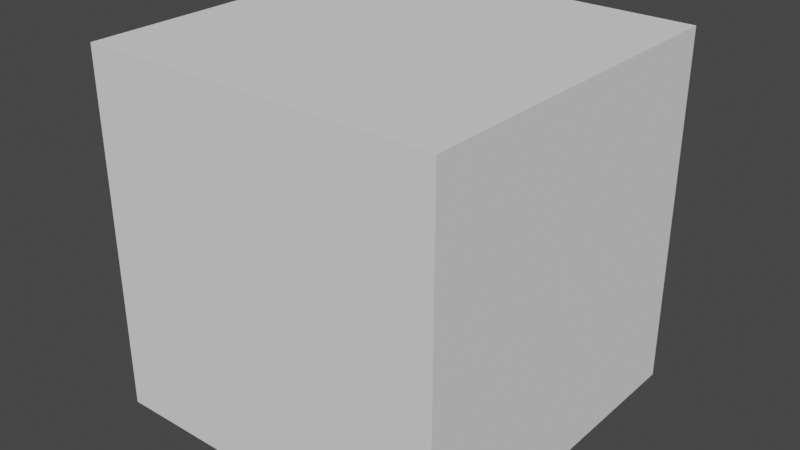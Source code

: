 # Source: BoxMenu.blend  (saved by Blender 3.0.42; exported with 4.5.12 LTS)
import bpy
from mathutils import Matrix  # noqa: F401  (used for matrix-valued properties, if any)

bpy.ops.wm.read_factory_settings(use_empty=True)
scene = bpy.context.scene
scene.name = 'Scene'

# ---- materials (node trees are filled in below, after node groups)
mat_paper = bpy.data.materials.new('Paper')

# ---- material node trees

# ---- world
world_world = bpy.data.worlds.new('World'); scene.world = world_world
world_world.use_nodes = True; world_world.node_tree.nodes.clear()
_N = world_world.node_tree.nodes; _L = world_world.node_tree.links
n0 = _N.new('ShaderNodeOutputWorld'); n0.name = 'World Output'; n0.location = (300, 300)
n1 = _N.new('ShaderNodeBackground'); n1.name = 'Background'; n1.location = (10, 300)
n1.inputs[0].default_value = (0.05088, 0.05088, 0.05088, 1.0)
_L.new(n1.outputs[0], n0.inputs[0])
n0.is_active_output = True
world_world.color = (0.05088, 0.05088, 0.05088)
world_world.use_sun_shadow = False
world_world.sun_shadow_jitter_overblur = 0.0

# ---- meshes
me_cube = bpy.data.meshes.new('Cube')
me_cube.from_pydata([(-3.0, -3.0, 0.0), (-3.0, -3.0, 6.0), (-3.0, 3.0, 0.0), (-3.0, 3.0, 6.0), (3.0, -3.0, 0.0), (3.0, -3.0, 6.0), (3.0, 3.0, 0.0), (3.0, 3.0, 6.0)], [], [(0, 2, 3, 1), (2, 6, 7, 3), (6, 4, 5, 7), (4, 0, 1, 5), (2, 0, 4, 6), (7, 5, 1, 3)])
_uv = me_cube.uv_layers.new(name='UVMap')
_uv.uv.foreach_set('vector', [-0.1667, 1.167, -1.5, 1.167, -1.5, 2.5, -0.1667, 2.5, 2.5, -1.5, 1.167, -1.5, 1.167, -0.1667, 2.5, -0.1667, 1.167, -0.1667, -0.1667, -0.1667, -0.1667, 1.167, 1.167, 1.167, 1.167, -1.5, -0.1667, -1.5, -0.1667, -0.1667, 1.167, -0.1667, -1.5, -1.5, -1.5, -0.1667, -0.1667, -0.1667, -0.1667, -1.5, -1.5, -0.1667, -1.5, 1.167, -0.1667, 1.167, -0.1667, -0.1667])
me_cube.materials.append(mat_paper)
me_cube.use_remesh_fix_poles = True
me_cube.use_remesh_preserve_attributes = False
me_cube.update()

# ---- objects
ob_cube = bpy.data.objects.new('Cube', me_cube)

# ---- transforms, parenting, visibility, modifiers, constraints
ob_cube.location = (0.0, 0.0, 0.0)

# ---- collection membership
scene.collection.objects.link(ob_cube)

# ---- scene / render settings (as saved in the file)
scene.frame_start = 0; scene.frame_end = 60; scene.frame_set(0)
scene.render.engine = 'BLENDER_EEVEE_NEXT'
scene.render.fps = 60
scene.cycles.sampling_pattern = 'TABULATED_SOBOL'
scene.cycles.use_light_tree = False
scene.view_settings.view_transform = 'Filmic'
bpy.context.view_layer.update()

# ---- added for rendering (the .blend has no active camera and no usable light): camera, sun
cam_auto = bpy.data.cameras.new('AutoCamera')
cam_auto.lens = 50.0
cam_auto.sensor_width = 36.0
cam_auto.clip_end = 1000.0
ob_auto_camera = bpy.data.objects.new('AutoCamera', cam_auto)
scene.collection.objects.link(ob_auto_camera)
ob_auto_camera.location = (9.61522, -11.5383, 10.6922)
ob_auto_camera.rotation_euler = (1.09748, -7.21219e-08, 0.694738)
scene.camera = ob_auto_camera
light_auto_sun = bpy.data.lights.new('AutoSun', 'SUN')
light_auto_sun.energy = 3.0
light_auto_sun.angle = 0.0523599
ob_auto_sun = bpy.data.objects.new('AutoSun', light_auto_sun)
scene.collection.objects.link(ob_auto_sun)
ob_auto_sun.rotation_euler = (0.872665, 0.174533, 0.523599)
bpy.context.view_layer.update()
